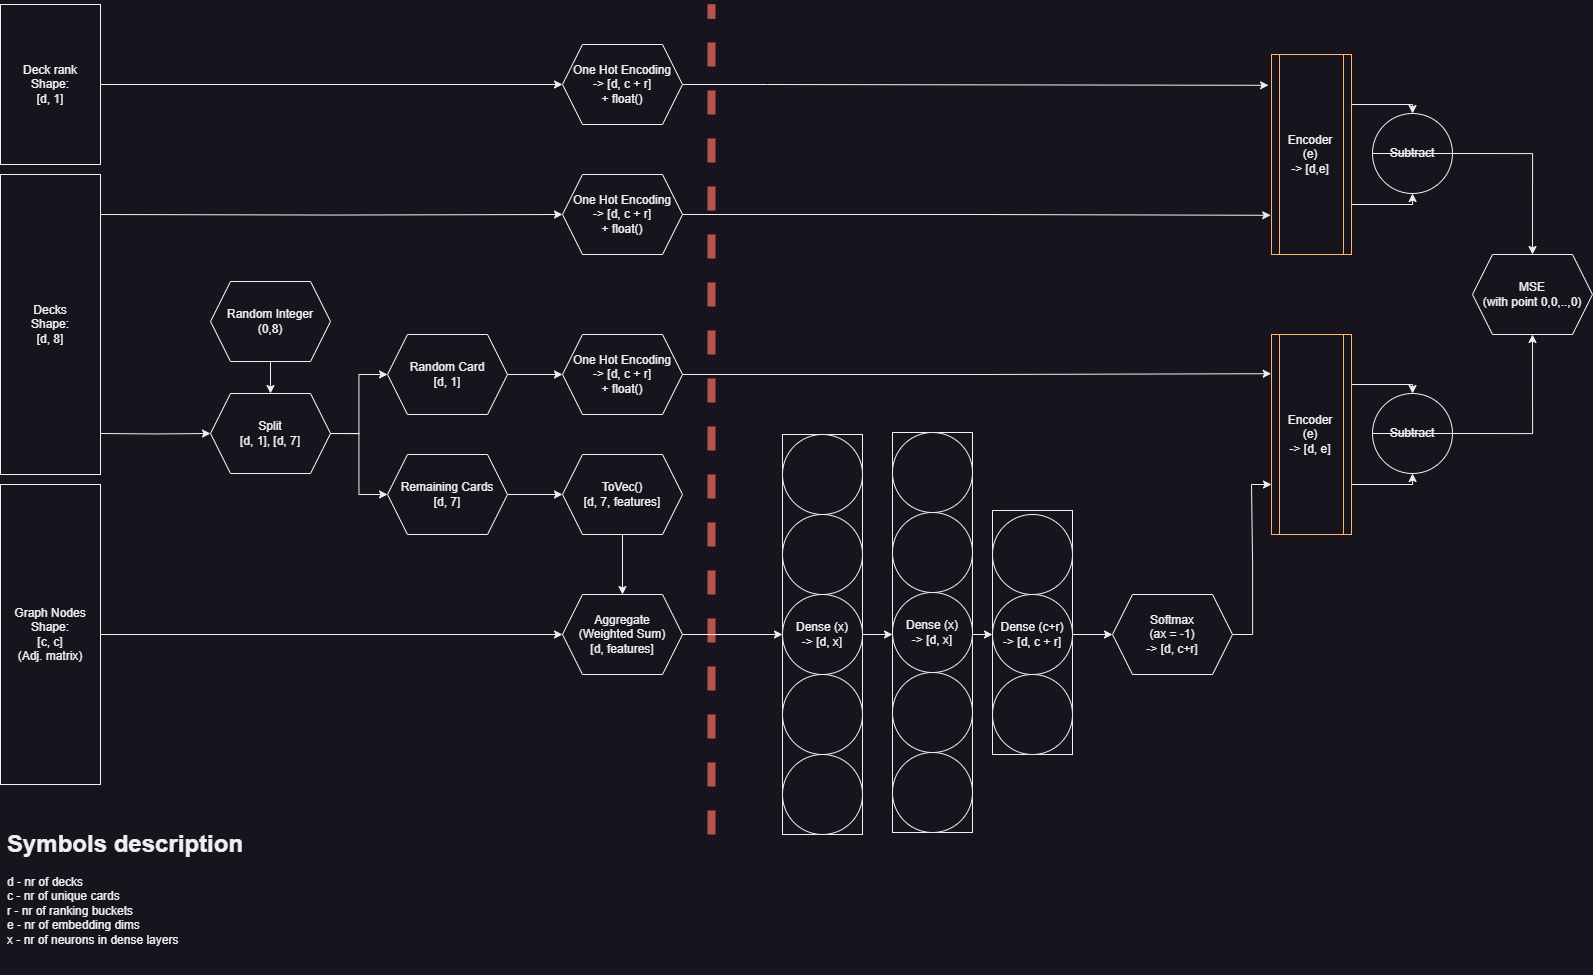

The diagram above was exported from draw.io. Its source (the exported page's mxGraphModel, read from the mxfile embedded in the PNG):
<mxGraphModel dx="2027" dy="1064" grid="1" gridSize="10" guides="1" tooltips="1" connect="1" arrows="1" fold="1" page="1" pageScale="1" pageWidth="850" pageHeight="1100" math="0" shadow="0">
  <root>
    <mxCell id="0" />
    <mxCell id="1" parent="0" />
    <mxCell id="GaVd1LhAyYV_BH56_qFh-25" style="edgeStyle=orthogonalEdgeStyle;rounded=0;orthogonalLoop=1;jettySize=auto;html=1;exitX=1;exitY=0.5;exitDx=0;exitDy=0;entryX=0;entryY=0.5;entryDx=0;entryDy=0;" edge="1" parent="1" source="WtDwxORhwktCl11iP7Gy-3" target="GaVd1LhAyYV_BH56_qFh-24">
      <mxGeometry relative="1" as="geometry" />
    </mxCell>
    <mxCell id="WtDwxORhwktCl11iP7Gy-3" value="Graph Nodes&lt;br&gt;Shape:&lt;br&gt;[c, c]&lt;br&gt;(Adj. matrix)" style="rounded=0;whiteSpace=wrap;html=1;" parent="1" vertex="1">
      <mxGeometry x="38" y="490" width="100" height="300" as="geometry" />
    </mxCell>
    <mxCell id="WtDwxORhwktCl11iP7Gy-4" value="Decks&lt;br&gt;Shape:&lt;br&gt;[d, 8]" style="rounded=0;whiteSpace=wrap;html=1;" parent="1" vertex="1">
      <mxGeometry x="38" y="180" width="100" height="300" as="geometry" />
    </mxCell>
    <mxCell id="WtDwxORhwktCl11iP7Gy-7" value="&lt;h1&gt;Symbols description&lt;/h1&gt;&lt;div&gt;d - nr of decks&lt;/div&gt;&lt;div&gt;c - nr of unique cards&lt;/div&gt;&lt;div&gt;r - nr of ranking buckets&lt;/div&gt;&lt;div&gt;e - nr of embedding dims&lt;/div&gt;&lt;div&gt;x - nr of neurons in dense layers&lt;/div&gt;" style="text;html=1;strokeColor=none;fillColor=none;spacing=5;spacingTop=-20;whiteSpace=wrap;overflow=hidden;rounded=0;" parent="1" vertex="1">
      <mxGeometry x="40" y="830" width="410" height="150" as="geometry" />
    </mxCell>
    <mxCell id="WtDwxORhwktCl11iP7Gy-30" value="" style="endArrow=none;dashed=1;html=1;rounded=0;strokeWidth=8;fillColor=#f8cecc;strokeColor=#b85450;" parent="1" edge="1">
      <mxGeometry width="50" height="50" relative="1" as="geometry">
        <mxPoint x="749" y="840" as="sourcePoint" />
        <mxPoint x="749" y="10" as="targetPoint" />
      </mxGeometry>
    </mxCell>
    <mxCell id="WtDwxORhwktCl11iP7Gy-32" value="" style="rounded=0;whiteSpace=wrap;html=1;" parent="1" vertex="1">
      <mxGeometry x="820" y="440" width="80" height="400" as="geometry" />
    </mxCell>
    <mxCell id="WtDwxORhwktCl11iP7Gy-34" value="" style="ellipse;whiteSpace=wrap;html=1;aspect=fixed;" parent="1" vertex="1">
      <mxGeometry x="820" y="520" width="80" height="80" as="geometry" />
    </mxCell>
    <mxCell id="GaVd1LhAyYV_BH56_qFh-39" style="edgeStyle=orthogonalEdgeStyle;rounded=0;orthogonalLoop=1;jettySize=auto;html=1;exitX=1;exitY=0.5;exitDx=0;exitDy=0;entryX=0;entryY=0.5;entryDx=0;entryDy=0;" edge="1" parent="1" source="WtDwxORhwktCl11iP7Gy-35">
      <mxGeometry relative="1" as="geometry">
        <mxPoint x="930" y="640" as="targetPoint" />
      </mxGeometry>
    </mxCell>
    <mxCell id="WtDwxORhwktCl11iP7Gy-35" value="Dense (x)&lt;br&gt;-&amp;gt; [d, x]" style="ellipse;whiteSpace=wrap;html=1;aspect=fixed;" parent="1" vertex="1">
      <mxGeometry x="820" y="600" width="80" height="80" as="geometry" />
    </mxCell>
    <mxCell id="WtDwxORhwktCl11iP7Gy-36" value="" style="ellipse;whiteSpace=wrap;html=1;aspect=fixed;" parent="1" vertex="1">
      <mxGeometry x="820" y="680" width="80" height="80" as="geometry" />
    </mxCell>
    <mxCell id="GaVd1LhAyYV_BH56_qFh-23" style="edgeStyle=orthogonalEdgeStyle;rounded=0;orthogonalLoop=1;jettySize=auto;html=1;exitX=1;exitY=0.5;exitDx=0;exitDy=0;entryX=0;entryY=0.5;entryDx=0;entryDy=0;" edge="1" parent="1" source="WtDwxORhwktCl11iP7Gy-62" target="GaVd1LhAyYV_BH56_qFh-11">
      <mxGeometry relative="1" as="geometry" />
    </mxCell>
    <mxCell id="WtDwxORhwktCl11iP7Gy-62" value="Remaining Cards&lt;br&gt;[d, 7]" style="shape=hexagon;perimeter=hexagonPerimeter2;whiteSpace=wrap;html=1;fixedSize=1;" parent="1" vertex="1">
      <mxGeometry x="425" y="460" width="120" height="80" as="geometry" />
    </mxCell>
    <mxCell id="GaVd1LhAyYV_BH56_qFh-5" style="edgeStyle=orthogonalEdgeStyle;rounded=0;orthogonalLoop=1;jettySize=auto;html=1;exitX=0.5;exitY=1;exitDx=0;exitDy=0;entryX=0.5;entryY=0;entryDx=0;entryDy=0;" edge="1" parent="1" source="GaVd1LhAyYV_BH56_qFh-1" target="GaVd1LhAyYV_BH56_qFh-4">
      <mxGeometry relative="1" as="geometry" />
    </mxCell>
    <mxCell id="GaVd1LhAyYV_BH56_qFh-1" value="Random Integer &lt;br&gt;(0,8)" style="shape=hexagon;perimeter=hexagonPerimeter2;whiteSpace=wrap;html=1;fixedSize=1;" vertex="1" parent="1">
      <mxGeometry x="248" y="287" width="120" height="80" as="geometry" />
    </mxCell>
    <mxCell id="GaVd1LhAyYV_BH56_qFh-2" style="edgeStyle=orthogonalEdgeStyle;rounded=0;orthogonalLoop=1;jettySize=auto;html=1;exitX=1;exitY=0.5;exitDx=0;exitDy=0;entryX=0;entryY=0.5;entryDx=0;entryDy=0;" edge="1" parent="1" target="GaVd1LhAyYV_BH56_qFh-4">
      <mxGeometry relative="1" as="geometry">
        <mxPoint x="138" y="439" as="sourcePoint" />
      </mxGeometry>
    </mxCell>
    <mxCell id="GaVd1LhAyYV_BH56_qFh-3" style="edgeStyle=orthogonalEdgeStyle;rounded=0;orthogonalLoop=1;jettySize=auto;html=1;exitX=1;exitY=0.5;exitDx=0;exitDy=0;entryX=0;entryY=0.5;entryDx=0;entryDy=0;" edge="1" parent="1" source="GaVd1LhAyYV_BH56_qFh-4" target="GaVd1LhAyYV_BH56_qFh-8">
      <mxGeometry relative="1" as="geometry">
        <mxPoint x="428" y="439" as="targetPoint" />
      </mxGeometry>
    </mxCell>
    <mxCell id="GaVd1LhAyYV_BH56_qFh-10" style="edgeStyle=orthogonalEdgeStyle;rounded=0;orthogonalLoop=1;jettySize=auto;html=1;exitX=1;exitY=0.5;exitDx=0;exitDy=0;entryX=0;entryY=0.5;entryDx=0;entryDy=0;" edge="1" parent="1" source="GaVd1LhAyYV_BH56_qFh-4" target="WtDwxORhwktCl11iP7Gy-62">
      <mxGeometry relative="1" as="geometry" />
    </mxCell>
    <mxCell id="GaVd1LhAyYV_BH56_qFh-4" value="Split&lt;br&gt;[d, 1], [d, 7]" style="shape=hexagon;perimeter=hexagonPerimeter2;whiteSpace=wrap;html=1;fixedSize=1;" vertex="1" parent="1">
      <mxGeometry x="248" y="399" width="120" height="80" as="geometry" />
    </mxCell>
    <mxCell id="GaVd1LhAyYV_BH56_qFh-29" style="edgeStyle=orthogonalEdgeStyle;rounded=0;orthogonalLoop=1;jettySize=auto;html=1;exitX=1;exitY=0.5;exitDx=0;exitDy=0;entryX=-0.004;entryY=0.196;entryDx=0;entryDy=0;entryPerimeter=0;" edge="1" parent="1" source="GaVd1LhAyYV_BH56_qFh-7" target="GaVd1LhAyYV_BH56_qFh-28">
      <mxGeometry relative="1" as="geometry" />
    </mxCell>
    <mxCell id="GaVd1LhAyYV_BH56_qFh-7" value="One Hot Encoding&lt;br&gt;-&amp;gt; [d, c + r]&lt;br&gt;+ float()" style="shape=hexagon;perimeter=hexagonPerimeter2;whiteSpace=wrap;html=1;fixedSize=1;" vertex="1" parent="1">
      <mxGeometry x="600" y="340" width="120" height="80" as="geometry" />
    </mxCell>
    <mxCell id="GaVd1LhAyYV_BH56_qFh-9" style="edgeStyle=orthogonalEdgeStyle;rounded=0;orthogonalLoop=1;jettySize=auto;html=1;exitX=1;exitY=0.5;exitDx=0;exitDy=0;entryX=0;entryY=0.5;entryDx=0;entryDy=0;" edge="1" parent="1" source="GaVd1LhAyYV_BH56_qFh-8" target="GaVd1LhAyYV_BH56_qFh-7">
      <mxGeometry relative="1" as="geometry" />
    </mxCell>
    <mxCell id="GaVd1LhAyYV_BH56_qFh-8" value="Random Card&lt;br&gt;[d, 1]" style="shape=hexagon;perimeter=hexagonPerimeter2;whiteSpace=wrap;html=1;fixedSize=1;" vertex="1" parent="1">
      <mxGeometry x="425" y="340" width="120" height="80" as="geometry" />
    </mxCell>
    <mxCell id="GaVd1LhAyYV_BH56_qFh-26" style="edgeStyle=orthogonalEdgeStyle;rounded=0;orthogonalLoop=1;jettySize=auto;html=1;exitX=0.5;exitY=1;exitDx=0;exitDy=0;entryX=0.5;entryY=0;entryDx=0;entryDy=0;" edge="1" parent="1" source="GaVd1LhAyYV_BH56_qFh-11" target="GaVd1LhAyYV_BH56_qFh-24">
      <mxGeometry relative="1" as="geometry" />
    </mxCell>
    <mxCell id="GaVd1LhAyYV_BH56_qFh-11" value="ToVec()&lt;br&gt;[d, 7, features]" style="shape=hexagon;perimeter=hexagonPerimeter2;whiteSpace=wrap;html=1;fixedSize=1;" vertex="1" parent="1">
      <mxGeometry x="600" y="460" width="120" height="80" as="geometry" />
    </mxCell>
    <mxCell id="GaVd1LhAyYV_BH56_qFh-16" style="edgeStyle=orthogonalEdgeStyle;rounded=0;orthogonalLoop=1;jettySize=auto;html=1;exitX=1;exitY=0.5;exitDx=0;exitDy=0;entryX=0;entryY=0.5;entryDx=0;entryDy=0;" edge="1" parent="1" source="GaVd1LhAyYV_BH56_qFh-17" target="GaVd1LhAyYV_BH56_qFh-19">
      <mxGeometry relative="1" as="geometry" />
    </mxCell>
    <mxCell id="GaVd1LhAyYV_BH56_qFh-17" value="Deck rank&lt;br&gt;Shape:&lt;br&gt;[d, 1]" style="rounded=0;whiteSpace=wrap;html=1;" vertex="1" parent="1">
      <mxGeometry x="38" y="10" width="100" height="160" as="geometry" />
    </mxCell>
    <mxCell id="GaVd1LhAyYV_BH56_qFh-18" style="edgeStyle=orthogonalEdgeStyle;rounded=0;orthogonalLoop=1;jettySize=auto;html=1;exitX=1;exitY=0.5;exitDx=0;exitDy=0;entryX=-0.037;entryY=0.154;entryDx=0;entryDy=0;entryPerimeter=0;" edge="1" parent="1" source="GaVd1LhAyYV_BH56_qFh-19" target="GaVd1LhAyYV_BH56_qFh-27">
      <mxGeometry relative="1" as="geometry">
        <mxPoint x="850" y="90" as="targetPoint" />
        <Array as="points">
          <mxPoint x="805" y="90" />
        </Array>
      </mxGeometry>
    </mxCell>
    <mxCell id="GaVd1LhAyYV_BH56_qFh-19" value="One Hot Encoding&lt;br&gt;-&amp;gt; [d, c + r]&lt;br&gt;+ float()" style="shape=hexagon;perimeter=hexagonPerimeter2;whiteSpace=wrap;html=1;fixedSize=1;" vertex="1" parent="1">
      <mxGeometry x="600" y="50" width="120" height="80" as="geometry" />
    </mxCell>
    <mxCell id="GaVd1LhAyYV_BH56_qFh-20" style="edgeStyle=orthogonalEdgeStyle;rounded=0;orthogonalLoop=1;jettySize=auto;html=1;exitX=1;exitY=0.5;exitDx=0;exitDy=0;entryX=0;entryY=0.5;entryDx=0;entryDy=0;" edge="1" parent="1" target="GaVd1LhAyYV_BH56_qFh-22">
      <mxGeometry relative="1" as="geometry">
        <mxPoint x="138" y="220" as="sourcePoint" />
      </mxGeometry>
    </mxCell>
    <mxCell id="GaVd1LhAyYV_BH56_qFh-21" style="edgeStyle=orthogonalEdgeStyle;rounded=0;orthogonalLoop=1;jettySize=auto;html=1;exitX=1;exitY=0.5;exitDx=0;exitDy=0;entryX=-0.01;entryY=0.804;entryDx=0;entryDy=0;entryPerimeter=0;" edge="1" parent="1" source="GaVd1LhAyYV_BH56_qFh-22" target="GaVd1LhAyYV_BH56_qFh-27">
      <mxGeometry relative="1" as="geometry">
        <mxPoint x="880" y="220" as="targetPoint" />
      </mxGeometry>
    </mxCell>
    <mxCell id="GaVd1LhAyYV_BH56_qFh-22" value="One Hot Encoding&lt;br&gt;-&amp;gt; [d, c + r]&lt;br&gt;+ float()" style="shape=hexagon;perimeter=hexagonPerimeter2;whiteSpace=wrap;html=1;fixedSize=1;" vertex="1" parent="1">
      <mxGeometry x="600" y="180" width="120" height="80" as="geometry" />
    </mxCell>
    <mxCell id="GaVd1LhAyYV_BH56_qFh-38" style="edgeStyle=orthogonalEdgeStyle;rounded=0;orthogonalLoop=1;jettySize=auto;html=1;exitX=1;exitY=0.5;exitDx=0;exitDy=0;entryX=0;entryY=0.5;entryDx=0;entryDy=0;" edge="1" parent="1" source="GaVd1LhAyYV_BH56_qFh-24" target="WtDwxORhwktCl11iP7Gy-35">
      <mxGeometry relative="1" as="geometry" />
    </mxCell>
    <mxCell id="GaVd1LhAyYV_BH56_qFh-24" value="Aggregate &lt;br&gt;(Weighted Sum)&lt;br&gt;[d, features]" style="shape=hexagon;perimeter=hexagonPerimeter2;whiteSpace=wrap;html=1;fixedSize=1;" vertex="1" parent="1">
      <mxGeometry x="600" y="600" width="120" height="80" as="geometry" />
    </mxCell>
    <mxCell id="GaVd1LhAyYV_BH56_qFh-27" value="Encoder&lt;br&gt;(e)&lt;br&gt;-&amp;gt; [d,e]" style="shape=process;whiteSpace=wrap;html=1;backgroundOutline=1;gradientColor=none;gradientDirection=north;strokeColor=#FFB570;" vertex="1" parent="1">
      <mxGeometry x="1309" y="60" width="80" height="200" as="geometry" />
    </mxCell>
    <mxCell id="GaVd1LhAyYV_BH56_qFh-53" style="edgeStyle=orthogonalEdgeStyle;rounded=0;orthogonalLoop=1;jettySize=auto;html=1;exitX=1;exitY=0.25;exitDx=0;exitDy=0;entryX=0.5;entryY=0;entryDx=0;entryDy=0;" edge="1" parent="1" source="GaVd1LhAyYV_BH56_qFh-28" target="GaVd1LhAyYV_BH56_qFh-52">
      <mxGeometry relative="1" as="geometry">
        <Array as="points">
          <mxPoint x="1450" y="390" />
        </Array>
      </mxGeometry>
    </mxCell>
    <mxCell id="GaVd1LhAyYV_BH56_qFh-54" style="edgeStyle=orthogonalEdgeStyle;rounded=0;orthogonalLoop=1;jettySize=auto;html=1;exitX=1;exitY=0.75;exitDx=0;exitDy=0;entryX=0.5;entryY=1;entryDx=0;entryDy=0;" edge="1" parent="1" source="GaVd1LhAyYV_BH56_qFh-28" target="GaVd1LhAyYV_BH56_qFh-52">
      <mxGeometry relative="1" as="geometry">
        <Array as="points">
          <mxPoint x="1450" y="490" />
        </Array>
      </mxGeometry>
    </mxCell>
    <mxCell id="GaVd1LhAyYV_BH56_qFh-28" value="Encoder (e)&lt;br&gt;-&amp;gt; [d, e]" style="shape=process;whiteSpace=wrap;html=1;backgroundOutline=1;gradientColor=none;gradientDirection=north;strokeColor=#FFB570;" vertex="1" parent="1">
      <mxGeometry x="1309" y="340" width="80" height="200" as="geometry" />
    </mxCell>
    <mxCell id="GaVd1LhAyYV_BH56_qFh-40" style="edgeStyle=orthogonalEdgeStyle;rounded=0;orthogonalLoop=1;jettySize=auto;html=1;exitX=1;exitY=0.5;exitDx=0;exitDy=0;entryX=0;entryY=0.5;entryDx=0;entryDy=0;" edge="1" parent="1" target="GaVd1LhAyYV_BH56_qFh-36">
      <mxGeometry relative="1" as="geometry">
        <mxPoint x="1010" y="640" as="sourcePoint" />
      </mxGeometry>
    </mxCell>
    <mxCell id="GaVd1LhAyYV_BH56_qFh-34" value="" style="rounded=0;whiteSpace=wrap;html=1;" vertex="1" parent="1">
      <mxGeometry x="1030" y="516" width="80" height="244" as="geometry" />
    </mxCell>
    <mxCell id="GaVd1LhAyYV_BH56_qFh-35" value="" style="ellipse;whiteSpace=wrap;html=1;aspect=fixed;" vertex="1" parent="1">
      <mxGeometry x="1030" y="520" width="80" height="80" as="geometry" />
    </mxCell>
    <mxCell id="GaVd1LhAyYV_BH56_qFh-41" style="edgeStyle=orthogonalEdgeStyle;rounded=0;orthogonalLoop=1;jettySize=auto;html=1;exitX=1;exitY=0.5;exitDx=0;exitDy=0;entryX=0;entryY=0.5;entryDx=0;entryDy=0;" edge="1" parent="1" source="GaVd1LhAyYV_BH56_qFh-36" target="GaVd1LhAyYV_BH56_qFh-50">
      <mxGeometry relative="1" as="geometry" />
    </mxCell>
    <mxCell id="GaVd1LhAyYV_BH56_qFh-36" value="Dense (c+r)&lt;br&gt;-&amp;gt; [d, c + r]" style="ellipse;whiteSpace=wrap;html=1;aspect=fixed;" vertex="1" parent="1">
      <mxGeometry x="1030" y="600" width="80" height="80" as="geometry" />
    </mxCell>
    <mxCell id="GaVd1LhAyYV_BH56_qFh-37" value="" style="ellipse;whiteSpace=wrap;html=1;aspect=fixed;" vertex="1" parent="1">
      <mxGeometry x="1030" y="680" width="80" height="80" as="geometry" />
    </mxCell>
    <mxCell id="GaVd1LhAyYV_BH56_qFh-42" value="" style="ellipse;whiteSpace=wrap;html=1;aspect=fixed;" vertex="1" parent="1">
      <mxGeometry x="820" y="440" width="80" height="80" as="geometry" />
    </mxCell>
    <mxCell id="GaVd1LhAyYV_BH56_qFh-43" value="" style="ellipse;whiteSpace=wrap;html=1;aspect=fixed;" vertex="1" parent="1">
      <mxGeometry x="820" y="760" width="80" height="80" as="geometry" />
    </mxCell>
    <mxCell id="GaVd1LhAyYV_BH56_qFh-44" value="" style="rounded=0;whiteSpace=wrap;html=1;" vertex="1" parent="1">
      <mxGeometry x="930" y="438" width="80" height="400" as="geometry" />
    </mxCell>
    <mxCell id="GaVd1LhAyYV_BH56_qFh-45" value="" style="ellipse;whiteSpace=wrap;html=1;aspect=fixed;" vertex="1" parent="1">
      <mxGeometry x="930" y="518" width="80" height="80" as="geometry" />
    </mxCell>
    <mxCell id="GaVd1LhAyYV_BH56_qFh-46" value="Dense (x)&lt;br&gt;-&amp;gt; [d, x]" style="ellipse;whiteSpace=wrap;html=1;aspect=fixed;" vertex="1" parent="1">
      <mxGeometry x="930" y="598" width="80" height="80" as="geometry" />
    </mxCell>
    <mxCell id="GaVd1LhAyYV_BH56_qFh-47" value="" style="ellipse;whiteSpace=wrap;html=1;aspect=fixed;" vertex="1" parent="1">
      <mxGeometry x="930" y="678" width="80" height="80" as="geometry" />
    </mxCell>
    <mxCell id="GaVd1LhAyYV_BH56_qFh-48" value="" style="ellipse;whiteSpace=wrap;html=1;aspect=fixed;" vertex="1" parent="1">
      <mxGeometry x="930" y="438" width="80" height="80" as="geometry" />
    </mxCell>
    <mxCell id="GaVd1LhAyYV_BH56_qFh-49" value="" style="ellipse;whiteSpace=wrap;html=1;aspect=fixed;" vertex="1" parent="1">
      <mxGeometry x="930" y="758" width="80" height="80" as="geometry" />
    </mxCell>
    <mxCell id="GaVd1LhAyYV_BH56_qFh-51" style="edgeStyle=orthogonalEdgeStyle;rounded=0;orthogonalLoop=1;jettySize=auto;html=1;exitX=1;exitY=0.5;exitDx=0;exitDy=0;entryX=0;entryY=0.75;entryDx=0;entryDy=0;" edge="1" parent="1" source="GaVd1LhAyYV_BH56_qFh-50" target="GaVd1LhAyYV_BH56_qFh-28">
      <mxGeometry relative="1" as="geometry" />
    </mxCell>
    <mxCell id="GaVd1LhAyYV_BH56_qFh-50" value="Softmax &lt;br&gt;(ax = -1)&lt;br&gt;-&amp;gt; [d, c+r]" style="shape=hexagon;perimeter=hexagonPerimeter2;whiteSpace=wrap;html=1;fixedSize=1;" vertex="1" parent="1">
      <mxGeometry x="1150" y="600" width="120" height="80" as="geometry" />
    </mxCell>
    <mxCell id="GaVd1LhAyYV_BH56_qFh-59" style="edgeStyle=orthogonalEdgeStyle;rounded=0;orthogonalLoop=1;jettySize=auto;html=1;exitX=1;exitY=0.5;exitDx=0;exitDy=0;entryX=0.5;entryY=1;entryDx=0;entryDy=0;" edge="1" parent="1" source="GaVd1LhAyYV_BH56_qFh-52" target="GaVd1LhAyYV_BH56_qFh-58">
      <mxGeometry relative="1" as="geometry" />
    </mxCell>
    <mxCell id="GaVd1LhAyYV_BH56_qFh-52" value="Subtract" style="shape=lineEllipse;perimeter=ellipsePerimeter;whiteSpace=wrap;html=1;backgroundOutline=1;" vertex="1" parent="1">
      <mxGeometry x="1410" y="399" width="80" height="80" as="geometry" />
    </mxCell>
    <mxCell id="GaVd1LhAyYV_BH56_qFh-55" style="edgeStyle=orthogonalEdgeStyle;rounded=0;orthogonalLoop=1;jettySize=auto;html=1;exitX=1;exitY=0.25;exitDx=0;exitDy=0;entryX=0.5;entryY=0;entryDx=0;entryDy=0;" edge="1" parent="1" target="GaVd1LhAyYV_BH56_qFh-57">
      <mxGeometry relative="1" as="geometry">
        <mxPoint x="1389" y="110" as="sourcePoint" />
        <Array as="points">
          <mxPoint x="1450" y="110" />
        </Array>
      </mxGeometry>
    </mxCell>
    <mxCell id="GaVd1LhAyYV_BH56_qFh-56" style="edgeStyle=orthogonalEdgeStyle;rounded=0;orthogonalLoop=1;jettySize=auto;html=1;exitX=1;exitY=0.75;exitDx=0;exitDy=0;entryX=0.5;entryY=1;entryDx=0;entryDy=0;" edge="1" parent="1" target="GaVd1LhAyYV_BH56_qFh-57">
      <mxGeometry relative="1" as="geometry">
        <mxPoint x="1389" y="210" as="sourcePoint" />
        <Array as="points">
          <mxPoint x="1450" y="210" />
        </Array>
      </mxGeometry>
    </mxCell>
    <mxCell id="GaVd1LhAyYV_BH56_qFh-60" style="edgeStyle=orthogonalEdgeStyle;rounded=0;orthogonalLoop=1;jettySize=auto;html=1;exitX=1;exitY=0.5;exitDx=0;exitDy=0;entryX=0.5;entryY=0;entryDx=0;entryDy=0;" edge="1" parent="1" source="GaVd1LhAyYV_BH56_qFh-57" target="GaVd1LhAyYV_BH56_qFh-58">
      <mxGeometry relative="1" as="geometry" />
    </mxCell>
    <mxCell id="GaVd1LhAyYV_BH56_qFh-57" value="Subtract" style="shape=lineEllipse;perimeter=ellipsePerimeter;whiteSpace=wrap;html=1;backgroundOutline=1;" vertex="1" parent="1">
      <mxGeometry x="1410" y="119" width="80" height="80" as="geometry" />
    </mxCell>
    <mxCell id="GaVd1LhAyYV_BH56_qFh-58" value="MSE &lt;br&gt;(with point 0,0,..,0)" style="shape=hexagon;perimeter=hexagonPerimeter2;whiteSpace=wrap;html=1;fixedSize=1;" vertex="1" parent="1">
      <mxGeometry x="1510" y="260" width="120" height="80" as="geometry" />
    </mxCell>
  </root>
</mxGraphModel>